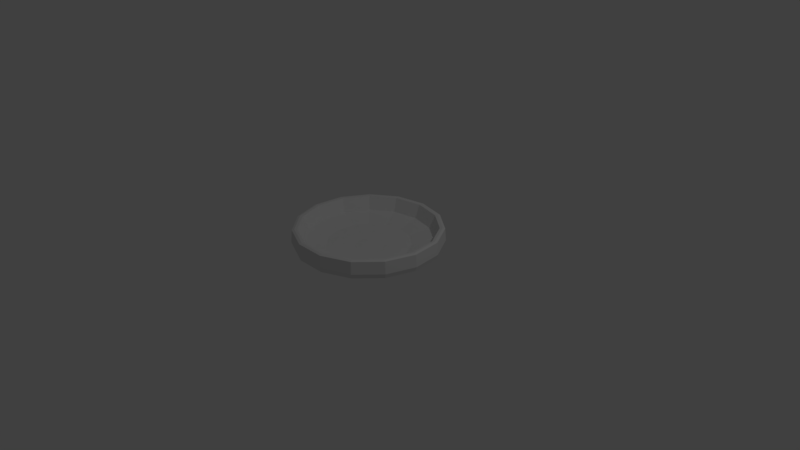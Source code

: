 # Source: bowl.blend  (saved by Blender 2.79.0; exported with 4.5.12 LTS)
import bpy
from mathutils import Matrix  # noqa: F401  (used for matrix-valued properties, if any)

bpy.ops.wm.read_factory_settings(use_empty=True)
scene = bpy.context.scene
scene.name = 'Scene'

# ---- collections
col_collection_1 = bpy.data.collections.new('Collection 1'); scene.collection.children.link(col_collection_1)

# ---- world
world_world = bpy.data.worlds.new('World'); scene.world = world_world
world_world.color = (0.05088, 0.05088, 0.05088)
world_world.use_sun_shadow = False
world_world.sun_shadow_jitter_overblur = 0.0
world_world.cycles.sampling_method = 'MANUAL'

# ---- cameras
cam_camera = bpy.data.cameras.new('Camera')
cam_camera.clip_end = 100.0
cam_camera.lens = 35.0
cam_camera.sensor_width = 32.0
cam_camera.sensor_height = 18.0
cam_camera.ortho_scale = 7.314
cam_camera.dof.focus_distance = 0.0
cam_camera.dof.aperture_fstop = 128.0

# ---- lights
light_lamp = bpy.data.lights.new('Lamp', 'POINT')
light_lamp.transmission_factor = 0.0
light_lamp.cutoff_distance = 30.0
light_lamp.energy = 100.0
light_lamp.shadow_buffer_clip_start = 1.001
light_lamp.shadow_soft_size = 0.1
light_lamp.shadow_maximum_resolution = 0.006
light_lamp.use_absolute_resolution = True

# ---- meshes
me_circle = bpy.data.meshes.new('Circle')
me_circle.from_pydata([(0.0, 1.0, 0.0), (-0.4067, 0.9135, 0.0), (-0.7431, 0.6691, 0.0), (-0.9511, 0.309, 0.0), (-0.9945, -0.1045, 0.0), (-0.866, -0.5, 0.0), (-0.5878, -0.809, 0.0), (-0.2079, -0.9781, 0.0), (0.2079, -0.9781, 0.0), (0.5878, -0.809, 0.0), (0.866, -0.5, 0.0), (0.9945, -0.1045, 0.0), (0.9511, 0.309, 0.0), (0.7431, 0.6691, 0.0), (0.4067, 0.9135, 0.0), (8.882e-16, 1.0, 0.1371), (-0.4067, 0.9135, 0.1371), (-0.7431, 0.6691, 0.1371), (-0.9511, 0.309, 0.1371), (-0.9945, -0.1045, 0.1371), (-0.866, -0.5, 0.1371), (-0.5878, -0.809, 0.1371), (-0.2079, -0.9781, 0.1371), (0.2079, -0.9781, 0.1371), (0.5878, -0.809, 0.1371), (0.866, -0.5, 0.1371), (0.9945, -0.1045, 0.1371), (0.9511, 0.309, 0.1371), (0.7431, 0.6691, 0.1371), (0.4067, 0.9135, 0.1371), (-3.448e-08, 2.021, 0.2057), (-0.8219, 1.846, 0.2057), (-1.502, 1.352, 0.2057), (-1.922, 0.6245, 0.2057), (-2.01, -0.2112, 0.2057), (-1.75, -1.01, 0.2057), (-1.188, -1.635, 0.2057), (-0.4201, -1.977, 0.2057), (0.4201, -1.977, 0.2057), (1.188, -1.635, 0.2057), (1.75, -1.01, 0.2057), (2.01, -0.2112, 0.2057), (1.922, 0.6245, 0.2057), (1.502, 1.352, 0.2057), (0.8219, 1.846, 0.2057), (-4.157e-08, 3.002, 0.3702), (-1.221, 2.742, 0.3702), (-2.231, 2.009, 0.3702), (-2.855, 0.9276, 0.3702), (-2.985, -0.3138, 0.3702), (-2.6, -1.501, 0.3702), (-1.764, -2.428, 0.3702), (-0.6241, -2.936, 0.3702), (0.6241, -2.936, 0.3702), (1.764, -2.428, 0.3702), (2.6, -1.501, 0.3702), (2.985, -0.3138, 0.3702), (2.855, 0.9276, 0.3702), (2.231, 2.009, 0.3702), (1.221, 2.742, 0.3702), (-2.904e-08, 3.701, 0.6856), (-1.505, 3.381, 0.6856), (-2.75, 2.476, 0.6856), (-3.52, 1.144, 0.6856), (-3.681, -0.3868, 0.6856), (-3.205, -1.85, 0.6856), (-2.175, -2.994, 0.6856), (-0.7695, -3.62, 0.6856), (0.7695, -3.62, 0.6856), (2.175, -2.994, 0.6856), (3.205, -1.85, 0.6856), (3.681, -0.3868, 0.6856), (3.52, 1.144, 0.6856), (2.75, 2.476, 0.6856), (1.505, 3.381, 0.6856), (-2.712e-08, 3.78, 0.9188), (-1.537, 3.453, 0.9188), (-2.809, 2.529, 0.9188), (-3.595, 1.168, 0.9188), (-3.759, -0.3951, 0.9188), (-3.273, -1.89, 0.9188), (-2.222, -3.058, 0.9188), (-0.7859, -3.697, 0.9188), (0.7859, -3.697, 0.9188), (2.222, -3.058, 0.9188), (3.273, -1.89, 0.9188), (3.759, -0.3951, 0.9188), (3.595, 1.168, 0.9188), (2.809, 2.529, 0.9188), (1.537, 3.453, 0.9188), (-3.013e-08, 3.731, 1.55), (-1.518, 3.409, 1.55), (-2.773, 2.497, 1.55), (-3.549, 1.153, 1.55), (-3.711, -0.39, 1.55), (-3.231, -1.866, 1.55), (-2.193, -3.019, 1.55), (-0.7758, -3.65, 1.55), (0.7758, -3.65, 1.55), (2.193, -3.019, 1.55), (3.231, -1.866, 1.55), (3.711, -0.39, 1.55), (3.549, 1.153, 1.55), (2.773, 2.497, 1.55), (1.518, 3.409, 1.55), (-3.416e-08, 3.607, 1.59), (-1.467, 3.295, 1.59), (-2.681, 2.414, 1.59), (-3.43, 1.115, 1.59), (-3.587, -0.377, 1.59), (-3.124, -1.804, 1.59), (-2.12, -2.918, 1.59), (-0.7499, -3.528, 1.59), (0.7499, -3.528, 1.59), (2.12, -2.918, 1.59), (3.124, -1.804, 1.59), (3.587, -0.377, 1.59), (3.43, 1.115, 1.59), (2.681, 2.414, 1.59), (1.467, 3.295, 1.59), (-3.816e-08, 3.464, 1.57), (-1.409, 3.164, 1.57), (-2.574, 2.318, 1.57), (-3.294, 1.07, 1.57), (-3.445, -0.3621, 1.57), (-3.0, -1.732, 1.57), (-2.036, -2.802, 1.57), (-0.7202, -3.388, 1.57), (0.7202, -3.388, 1.57), (2.036, -2.802, 1.57), (3.0, -1.732, 1.57), (3.445, -0.3621, 1.57), (3.294, 1.07, 1.57), (2.574, 2.318, 1.57), (1.409, 3.164, 1.57), (-4.492e-08, 3.175, 0.9071), (-1.292, 2.901, 0.9071), (-2.36, 2.125, 0.9071), (-3.02, 0.9812, 0.9071), (-3.158, -0.3319, 0.9071), (-2.75, -1.588, 0.9071), (-1.866, -2.569, 0.9071), (-0.6602, -3.106, 0.9071), (0.6602, -3.106, 0.9071), (1.866, -2.569, 0.9071), (2.75, -1.588, 0.9071), (3.158, -0.3319, 0.9071), (3.02, 0.9812, 0.9071), (2.36, 2.125, 0.9071), (1.292, 2.901, 0.9071), (-1.277e-07, 2.121, 0.611), (-0.8625, 1.937, 0.611), (-1.576, 1.419, 0.611), (-2.017, 0.6553, 0.611), (-2.109, -0.2217, 0.611), (-1.836, -1.06, 0.611), (-1.246, -1.716, 0.611), (-0.4409, -2.074, 0.611), (0.4409, -2.074, 0.611), (1.246, -1.716, 0.611), (1.836, -1.06, 0.611), (2.109, -0.2217, 0.611), (2.017, 0.6553, 0.611), (1.576, 1.419, 0.611), (0.8625, 1.937, 0.611), (-2.042e-07, 0.7062, 0.4955), (-0.2872, 0.6451, 0.4955), (-0.5248, 0.4725, 0.4955), (-0.6716, 0.2182, 0.4955), (-0.7023, -0.07382, 0.4955), (-0.6116, -0.3531, 0.4955), (-0.4151, -0.5713, 0.4955), (-0.1468, -0.6908, 0.4955), (0.1468, -0.6908, 0.4955), (0.4151, -0.5713, 0.4955), (0.6116, -0.3531, 0.4955), (0.7023, -0.07382, 0.4955), (0.6716, 0.2182, 0.4955), (0.5248, 0.4725, 0.4955), (0.2872, 0.6451, 0.4955)], [], [(3, 18, 17, 2), (11, 26, 25, 10), (4, 19, 18, 3), (12, 27, 26, 11), (5, 20, 19, 4), (13, 28, 27, 12), (6, 21, 20, 5), (14, 29, 28, 13), (7, 22, 21, 6), (0, 15, 29, 14), (8, 23, 22, 7), (1, 16, 15, 0), (9, 24, 23, 8), (2, 17, 16, 1), (10, 25, 24, 9), (18, 33, 32, 17), (26, 41, 40, 25), (19, 34, 33, 18), (27, 42, 41, 26), (20, 35, 34, 19), (28, 43, 42, 27), (21, 36, 35, 20), (29, 44, 43, 28), (22, 37, 36, 21), (15, 30, 44, 29), (23, 38, 37, 22), (16, 31, 30, 15), (24, 39, 38, 23), (17, 32, 31, 16), (25, 40, 39, 24), (40, 55, 54, 39), (33, 48, 47, 32), (41, 56, 55, 40), (34, 49, 48, 33), (42, 57, 56, 41), (35, 50, 49, 34), (43, 58, 57, 42), (36, 51, 50, 35), (44, 59, 58, 43), (37, 52, 51, 36), (30, 45, 59, 44), (38, 53, 52, 37), (31, 46, 45, 30), (39, 54, 53, 38), (32, 47, 46, 31), (47, 62, 61, 46), (55, 70, 69, 54), (48, 63, 62, 47), (56, 71, 70, 55), (49, 64, 63, 48), (57, 72, 71, 56), (50, 65, 64, 49), (58, 73, 72, 57), (51, 66, 65, 50), (59, 74, 73, 58), (52, 67, 66, 51), (45, 60, 74, 59), (53, 68, 67, 52), (46, 61, 60, 45), (54, 69, 68, 53), (69, 84, 83, 68), (62, 77, 76, 61), (70, 85, 84, 69), (63, 78, 77, 62), (71, 86, 85, 70), (64, 79, 78, 63), (72, 87, 86, 71), (65, 80, 79, 64), (73, 88, 87, 72), (66, 81, 80, 65), (74, 89, 88, 73), (67, 82, 81, 66), (60, 75, 89, 74), (68, 83, 82, 67), (61, 76, 75, 60), (84, 99, 98, 83), (77, 92, 91, 76), (85, 100, 99, 84), (78, 93, 92, 77), (86, 101, 100, 85), (79, 94, 93, 78), (87, 102, 101, 86), (80, 95, 94, 79), (88, 103, 102, 87), (81, 96, 95, 80), (89, 104, 103, 88), (82, 97, 96, 81), (75, 90, 104, 89), (83, 98, 97, 82), (76, 91, 90, 75), (91, 106, 105, 90), (99, 114, 113, 98), (92, 107, 106, 91), (100, 115, 114, 99), (93, 108, 107, 92), (101, 116, 115, 100), (94, 109, 108, 93), (102, 117, 116, 101), (95, 110, 109, 94), (103, 118, 117, 102), (96, 111, 110, 95), (104, 119, 118, 103), (97, 112, 111, 96), (90, 105, 119, 104), (98, 113, 112, 97), (113, 128, 127, 112), (106, 121, 120, 105), (114, 129, 128, 113), (107, 122, 121, 106), (115, 130, 129, 114), (108, 123, 122, 107), (116, 131, 130, 115), (109, 124, 123, 108), (117, 132, 131, 116), (110, 125, 124, 109), (118, 133, 132, 117), (111, 126, 125, 110), (119, 134, 133, 118), (112, 127, 126, 111), (105, 120, 134, 119), (120, 135, 149, 134), (128, 143, 142, 127), (121, 136, 135, 120), (129, 144, 143, 128), (122, 137, 136, 121), (130, 145, 144, 129), (123, 138, 137, 122), (131, 146, 145, 130), (124, 139, 138, 123), (132, 147, 146, 131), (125, 140, 139, 124), (133, 148, 147, 132), (126, 141, 140, 125), (134, 149, 148, 133), (127, 142, 141, 126), (142, 157, 156, 141), (135, 150, 164, 149), (143, 158, 157, 142), (136, 151, 150, 135), (144, 159, 158, 143), (137, 152, 151, 136), (145, 160, 159, 144), (138, 153, 152, 137), (146, 161, 160, 145), (139, 154, 153, 138), (147, 162, 161, 146), (140, 155, 154, 139), (148, 163, 162, 147), (141, 156, 155, 140), (149, 164, 163, 148), (164, 179, 178, 163), (157, 172, 171, 156), (150, 165, 179, 164), (158, 173, 172, 157), (151, 166, 165, 150), (159, 174, 173, 158), (152, 167, 166, 151), (160, 175, 174, 159), (153, 168, 167, 152), (161, 176, 175, 160), (154, 169, 168, 153), (162, 177, 176, 161), (155, 170, 169, 154), (163, 178, 177, 162), (156, 171, 170, 155), (166, 167, 168, 169, 170, 171, 172, 173, 174, 175, 176, 177, 178, 179, 165), (1, 0, 14, 13, 12, 11, 10, 9, 8, 7, 6, 5, 4, 3, 2)])
_uv = me_circle.uv_layers.new(name='UVMap')
_uv.uv.foreach_set('vector', [0.4912, 0.5883, 0.5005, 0.5883, 0.5006, 0.6155, 0.4912, 0.6155, 0.4817, 0.5784, 0.491, 0.5784, 0.491, 0.6082, 0.4817, 0.6082, 0.4912, 0.5585, 0.5005, 0.5585, 0.5005, 0.5883, 0.4912, 0.5883, 0.4817, 0.5513, 0.491, 0.5512, 0.491, 0.5784, 0.4817, 0.5784, 0.4912, 0.5313, 0.5006, 0.5313, 0.5005, 0.5585, 0.4912, 0.5585, 0.4818, 0.5313, 0.4912, 0.5313, 0.491, 0.5512, 0.4817, 0.5513, 0.4628, 0.6155, 0.4721, 0.6155, 0.4722, 0.6354, 0.4629, 0.6354, 0.4722, 0.6082, 0.4816, 0.6082, 0.4817, 0.6354, 0.4724, 0.6354, 0.4627, 0.5883, 0.4721, 0.5883, 0.4721, 0.6155, 0.4628, 0.6155, 0.4722, 0.5784, 0.4815, 0.5784, 0.4816, 0.6082, 0.4722, 0.6082, 0.4628, 0.5585, 0.4721, 0.5585, 0.4721, 0.5883, 0.4627, 0.5883, 0.4722, 0.5513, 0.4816, 0.5512, 0.4815, 0.5784, 0.4722, 0.5784, 0.4629, 0.5313, 0.4722, 0.5313, 0.4721, 0.5585, 0.4628, 0.5585, 0.4724, 0.5313, 0.4817, 0.5313, 0.4816, 0.5512, 0.4722, 0.5513, 0.4817, 0.6082, 0.491, 0.6082, 0.4912, 0.6354, 0.4818, 0.6354, 0.7328, 0.3316, 0.7113, 0.4011, 0.6618, 0.371, 0.7083, 0.3167, 0.7609, 0.1923, 0.7681, 0.1196, 0.8225, 0.1382, 0.7878, 0.2015, 0.7609, 0.3347, 0.7681, 0.4074, 0.7113, 0.4011, 0.7328, 0.3316, 0.7328, 0.1954, 0.7113, 0.1259, 0.7681, 0.1196, 0.7609, 0.1923, 0.7878, 0.3255, 0.8225, 0.3888, 0.7681, 0.4074, 0.7609, 0.3347, 0.7083, 0.2103, 0.6618, 0.156, 0.7113, 0.1259, 0.7328, 0.1954, 0.8088, 0.3056, 0.865, 0.3485, 0.8225, 0.3888, 0.7878, 0.3255, 0.6916, 0.2344, 0.6282, 0.2046, 0.6618, 0.156, 0.7083, 0.2103, 0.8203, 0.2784, 0.8882, 0.2936, 0.865, 0.3485, 0.8088, 0.3056, 0.6858, 0.2635, 0.6163, 0.2635, 0.6282, 0.2046, 0.6916, 0.2344, 0.8203, 0.2486, 0.8882, 0.2334, 0.8882, 0.2936, 0.8203, 0.2784, 0.6916, 0.2926, 0.6282, 0.3223, 0.6163, 0.2635, 0.6858, 0.2635, 0.8088, 0.2214, 0.865, 0.1785, 0.8882, 0.2334, 0.8203, 0.2486, 0.7083, 0.3167, 0.6618, 0.371, 0.6282, 0.3223, 0.6916, 0.2926, 0.7878, 0.2015, 0.8225, 0.1382, 0.865, 0.1785, 0.8088, 0.2214, 0.8225, 0.1382, 0.8559, 0.07739, 0.919, 0.1372, 0.865, 0.1785, 0.7113, 0.4011, 0.6907, 0.4679, 0.6172, 0.4232, 0.6618, 0.371, 0.7681, 0.1196, 0.7751, 0.04977, 0.8559, 0.07739, 0.8225, 0.1382, 0.7681, 0.4074, 0.7751, 0.4772, 0.6907, 0.4679, 0.7113, 0.4011, 0.7113, 0.1259, 0.6907, 0.05911, 0.7751, 0.04977, 0.7681, 0.1196, 0.8225, 0.3888, 0.8559, 0.4496, 0.7751, 0.4772, 0.7681, 0.4074, 0.6618, 0.156, 0.6172, 0.1038, 0.6907, 0.05911, 0.7113, 0.1259, 0.865, 0.3485, 0.919, 0.3898, 0.8559, 0.4496, 0.8225, 0.3888, 0.6282, 0.2046, 0.5673, 0.1761, 0.6172, 0.1038, 0.6618, 0.156, 0.8882, 0.2936, 0.9535, 0.3082, 0.919, 0.3898, 0.865, 0.3485, 0.6163, 0.2635, 0.5496, 0.2635, 0.5673, 0.1761, 0.6282, 0.2046, 0.8882, 0.2334, 0.9535, 0.2188, 0.9535, 0.3082, 0.8882, 0.2936, 0.6282, 0.3223, 0.5673, 0.3509, 0.5496, 0.2635, 0.6163, 0.2635, 0.865, 0.1785, 0.919, 0.1372, 0.9535, 0.2188, 0.8882, 0.2334, 0.6618, 0.371, 0.6172, 0.4232, 0.5673, 0.3509, 0.6282, 0.3223, 0.6172, 0.4232, 0.5853, 0.4604, 0.5238, 0.3713, 0.5673, 0.3509, 0.8559, 0.07739, 0.8796, 0.03404, 0.9574, 0.1078, 0.919, 0.1372, 0.6907, 0.4679, 0.676, 0.5155, 0.5853, 0.4604, 0.6172, 0.4232, 0.7751, 0.04977, 0.7801, 0.0, 0.8796, 0.03404, 0.8559, 0.07739, 0.7751, 0.4772, 0.7801, 0.527, 0.676, 0.5155, 0.6907, 0.4679, 0.6907, 0.05911, 0.676, 0.01152, 0.7801, 0.0, 0.7751, 0.04977, 0.8559, 0.4496, 0.8796, 0.4929, 0.7801, 0.527, 0.7751, 0.4772, 0.6172, 0.1038, 0.5853, 0.0666, 0.676, 0.01152, 0.6907, 0.05911, 0.919, 0.3898, 0.9574, 0.4192, 0.8796, 0.4929, 0.8559, 0.4496, 0.5673, 0.1761, 0.5238, 0.1557, 0.5853, 0.0666, 0.6172, 0.1038, 0.9535, 0.3082, 1.0, 0.3186, 0.9574, 0.4192, 0.919, 0.3898, 0.5496, 0.2635, 0.5021, 0.2635, 0.5238, 0.1557, 0.5673, 0.1761, 0.9535, 0.2188, 1.0, 0.2084, 1.0, 0.3186, 0.9535, 0.3082, 0.5673, 0.3509, 0.5238, 0.3713, 0.5021, 0.2635, 0.5496, 0.2635, 0.919, 0.1372, 0.9574, 0.1078, 1.0, 0.2084, 0.9535, 0.2188, 0.06008, 0.5346, 0.07591, 0.5313, 0.0755, 0.6341, 0.05967, 0.6353, 0.0007775, 0.5362, 0.01662, 0.5313, 0.0161, 0.6066, 0.000275, 0.6099, 0.3124, 0.7455, 0.3282, 0.7466, 0.3285, 0.8494, 0.3127, 0.8461, 0.2534, 0.7455, 0.2692, 0.7466, 0.2695, 0.8494, 0.2537, 0.8461, 0.3124, 0.6353, 0.3282, 0.6341, 0.3282, 0.7466, 0.3124, 0.7455, 0.2534, 0.6353, 0.2692, 0.6341, 0.2692, 0.7466, 0.2534, 0.7455, 0.3127, 0.5346, 0.3285, 0.5313, 0.3282, 0.6341, 0.3124, 0.6353, 0.2537, 0.5346, 0.2695, 0.5313, 0.2692, 0.6341, 0.2534, 0.6353, 0.000275, 0.9214, 0.0161, 0.9247, 0.01662, 1.0, 0.0007775, 0.9951, 0.05967, 0.8461, 0.0755, 0.8494, 0.07591, 0.9247, 0.06008, 0.9198, 0.0, 0.8207, 0.01582, 0.8219, 0.0161, 0.9247, 0.000275, 0.9214, 0.05953, 0.7454, 0.07535, 0.7466, 0.0755, 0.8494, 0.05967, 0.8461, 0.0, 0.7106, 0.01582, 0.7094, 0.01582, 0.8219, 0.0, 0.8207, 0.05967, 0.6353, 0.0755, 0.6341, 0.07535, 0.7466, 0.05953, 0.7454, 0.000275, 0.6099, 0.0161, 0.6066, 0.01582, 0.7094, 0.0, 0.7106, 0.07591, 0.5313, 0.1188, 0.5334, 0.1184, 0.6349, 0.0755, 0.6341, 0.01662, 0.5313, 0.05953, 0.5343, 0.05902, 0.6086, 0.0161, 0.6066, 0.3282, 0.7466, 0.3711, 0.7459, 0.3714, 0.8474, 0.3285, 0.8494, 0.2692, 0.7466, 0.3121, 0.7459, 0.3124, 0.8474, 0.2695, 0.8494, 0.3282, 0.6341, 0.3711, 0.6348, 0.3711, 0.7459, 0.3282, 0.7466, 0.2692, 0.6341, 0.3121, 0.6348, 0.3121, 0.7459, 0.2692, 0.7466, 0.3285, 0.5313, 0.3714, 0.5334, 0.3711, 0.6348, 0.3282, 0.6341, 0.2695, 0.5313, 0.3124, 0.5334, 0.3121, 0.6348, 0.2692, 0.6341, 0.0161, 0.9247, 0.05902, 0.9227, 0.05953, 0.997, 0.01662, 1.0, 0.0755, 0.8494, 0.1184, 0.8474, 0.1188, 0.9218, 0.07591, 0.9247, 0.01582, 0.8219, 0.05875, 0.8212, 0.05902, 0.9227, 0.0161, 0.9247, 0.07535, 0.7466, 0.1183, 0.746, 0.1184, 0.8474, 0.0755, 0.8494, 0.01582, 0.7094, 0.05875, 0.7101, 0.05875, 0.8212, 0.01582, 0.8219, 0.0755, 0.6341, 0.1184, 0.6349, 0.1183, 0.746, 0.07535, 0.7466, 0.0161, 0.6066, 0.05902, 0.6086, 0.05875, 0.7101, 0.01582, 0.7094, 0.02194, 0.3743, 0.02967, 0.3707, 0.08963, 0.4576, 0.08397, 0.4642, 0.5021, 0.2101, 0.4938, 0.212, 0.4523, 0.1139, 0.4591, 0.1086, 0.0, 0.2657, 0.008458, 0.2657, 0.02967, 0.3707, 0.02194, 0.3743, 0.5021, 0.3212, 0.4938, 0.3193, 0.4938, 0.212, 0.5021, 0.2101, 0.02194, 0.157, 0.02967, 0.1606, 0.008458, 0.2657, 0.0, 0.2657, 0.4591, 0.4227, 0.4523, 0.4174, 0.4938, 0.3193, 0.5021, 0.3212, 0.08397, 0.06715, 0.08963, 0.07376, 0.02967, 0.1606, 0.02194, 0.157, 0.3807, 0.497, 0.3765, 0.4893, 0.4523, 0.4174, 0.4591, 0.4227, 0.1754, 0.01161, 0.178, 0.02008, 0.08963, 0.07376, 0.08397, 0.06715, 0.2803, 0.5313, 0.2794, 0.5225, 0.3765, 0.4893, 0.3807, 0.497, 0.2803, 0.0, 0.2794, 0.008854, 0.178, 0.02008, 0.1754, 0.01161, 0.1754, 0.5197, 0.178, 0.5112, 0.2794, 0.5225, 0.2803, 0.5313, 0.3807, 0.03432, 0.3765, 0.04203, 0.2794, 0.008854, 0.2803, 0.0, 0.08397, 0.4642, 0.08963, 0.4576, 0.178, 0.5112, 0.1754, 0.5197, 0.4591, 0.1086, 0.4523, 0.1139, 0.3765, 0.04203, 0.3807, 0.03432, 0.4523, 0.1139, 0.4444, 0.1199, 0.3716, 0.05091, 0.3765, 0.04203, 0.02967, 0.3707, 0.03856, 0.3665, 0.09615, 0.4499, 0.08963, 0.4576, 0.4938, 0.212, 0.4843, 0.2141, 0.4444, 0.1199, 0.4523, 0.1139, 0.008458, 0.2657, 0.01819, 0.2657, 0.03856, 0.3665, 0.02967, 0.3707, 0.4938, 0.3193, 0.4843, 0.3172, 0.4843, 0.2141, 0.4938, 0.212, 0.02967, 0.1606, 0.03856, 0.1648, 0.01819, 0.2657, 0.008458, 0.2657, 0.4523, 0.4174, 0.4444, 0.4114, 0.4843, 0.3172, 0.4938, 0.3193, 0.08963, 0.07376, 0.09615, 0.08138, 0.03856, 0.1648, 0.02967, 0.1606, 0.3765, 0.4893, 0.3716, 0.4804, 0.4444, 0.4114, 0.4523, 0.4174, 0.178, 0.02008, 0.181, 0.02982, 0.09615, 0.08138, 0.08963, 0.07376, 0.2794, 0.5225, 0.2784, 0.5123, 0.3716, 0.4804, 0.3765, 0.4893, 0.2794, 0.008854, 0.2784, 0.01904, 0.181, 0.02982, 0.178, 0.02008, 0.178, 0.5112, 0.181, 0.5015, 0.2784, 0.5123, 0.2794, 0.5225, 0.3765, 0.04203, 0.3716, 0.05091, 0.2784, 0.01904, 0.2794, 0.008854, 0.08963, 0.4576, 0.09615, 0.4499, 0.181, 0.5015, 0.178, 0.5112, 0.4171, 0.7156, 0.4623, 0.7156, 0.4624, 0.8081, 0.4172, 0.8165, 0.3716, 0.6147, 0.4167, 0.6231, 0.4166, 0.7156, 0.3714, 0.7156, 0.4172, 0.6147, 0.4624, 0.6231, 0.4623, 0.7156, 0.4171, 0.7156, 0.3719, 0.5313, 0.4171, 0.5467, 0.4167, 0.6231, 0.3716, 0.6147, 0.4176, 0.5313, 0.4627, 0.5467, 0.4624, 0.6231, 0.4172, 0.6147, 0.9294, 0.8121, 0.9746, 0.8037, 0.9749, 0.8802, 0.9298, 0.8955, 0.1188, 0.858, 0.164, 0.8579, 0.1643, 0.9504, 0.1191, 0.9589, 0.9293, 0.7113, 0.9745, 0.7113, 0.9746, 0.8037, 0.9294, 0.8121, 0.1188, 0.7571, 0.164, 0.7655, 0.164, 0.8579, 0.1188, 0.858, 0.9294, 0.6104, 0.9746, 0.6188, 0.9745, 0.7113, 0.9293, 0.7113, 0.1191, 0.6737, 0.1643, 0.689, 0.164, 0.7655, 0.1188, 0.7571, 0.9298, 0.527, 0.9749, 0.5423, 0.9746, 0.6188, 0.9294, 0.6104, 0.3716, 0.8165, 0.4167, 0.8081, 0.4171, 0.8845, 0.3719, 0.8999, 0.4172, 0.8165, 0.4624, 0.8081, 0.4627, 0.8845, 0.4176, 0.8999, 0.3714, 0.7156, 0.4166, 0.7156, 0.4167, 0.8081, 0.3716, 0.8165, 0.5207, 0.6606, 0.5863, 0.6913, 0.5738, 0.7531, 0.5021, 0.7531, 0.8928, 0.8867, 0.8347, 0.8423, 0.8591, 0.7846, 0.9293, 0.8003, 0.5735, 0.5841, 0.6215, 0.6402, 0.5863, 0.6913, 0.5207, 0.6606, 0.826, 0.9499, 0.7901, 0.8845, 0.8347, 0.8423, 0.8928, 0.8867, 0.6513, 0.5369, 0.6735, 0.6087, 0.6215, 0.6402, 0.5735, 0.5841, 0.7406, 0.9791, 0.7331, 0.904, 0.7901, 0.8845, 0.826, 0.9499, 0.7406, 0.527, 0.7331, 0.6021, 0.6735, 0.6087, 0.6513, 0.5369, 0.6513, 0.9692, 0.6735, 0.8974, 0.7331, 0.904, 0.7406, 0.9791, 0.826, 0.5562, 0.7901, 0.6216, 0.7331, 0.6021, 0.7406, 0.527, 0.5735, 0.922, 0.6215, 0.8659, 0.6735, 0.8974, 0.6513, 0.9692, 0.8928, 0.6194, 0.8347, 0.6638, 0.7901, 0.6216, 0.826, 0.5562, 0.5207, 0.8455, 0.5863, 0.8148, 0.6215, 0.8659, 0.5735, 0.922, 0.9293, 0.7058, 0.8591, 0.7215, 0.8347, 0.6638, 0.8928, 0.6194, 0.5021, 0.7531, 0.5738, 0.7531, 0.5863, 0.8148, 0.5207, 0.8455, 0.9293, 0.8003, 0.8591, 0.7846, 0.8591, 0.7215, 0.9293, 0.7058, 0.8591, 0.7846, 0.765, 0.7636, 0.765, 0.7425, 0.8591, 0.7215, 0.5863, 0.6913, 0.6741, 0.7325, 0.67, 0.7531, 0.5738, 0.7531, 0.8347, 0.8423, 0.7569, 0.7828, 0.765, 0.7636, 0.8591, 0.7846, 0.6215, 0.6402, 0.6859, 0.7155, 0.6741, 0.7325, 0.5863, 0.6913, 0.7901, 0.8845, 0.742, 0.7968, 0.7569, 0.7828, 0.8347, 0.8423, 0.6735, 0.6087, 0.7032, 0.705, 0.6859, 0.7155, 0.6215, 0.6402, 0.7331, 0.904, 0.7231, 0.8033, 0.742, 0.7968, 0.7901, 0.8845, 0.7331, 0.6021, 0.7231, 0.7028, 0.7032, 0.705, 0.6735, 0.6087, 0.6735, 0.8974, 0.7032, 0.8011, 0.7231, 0.8033, 0.7331, 0.904, 0.7901, 0.6216, 0.742, 0.7093, 0.7231, 0.7028, 0.7331, 0.6021, 0.6215, 0.8659, 0.6859, 0.7906, 0.7032, 0.8011, 0.6735, 0.8974, 0.8347, 0.6638, 0.7569, 0.7233, 0.742, 0.7093, 0.7901, 0.6216, 0.5863, 0.8148, 0.6741, 0.7736, 0.6859, 0.7906, 0.6215, 0.8659, 0.8591, 0.7215, 0.765, 0.7425, 0.7569, 0.7233, 0.8347, 0.6638, 0.5738, 0.7531, 0.67, 0.7531, 0.6741, 0.7736, 0.5863, 0.8148, 0.742, 0.7968, 0.7231, 0.8033, 0.7032, 0.8011, 0.6859, 0.7906, 0.6741, 0.7736, 0.67, 0.7531, 0.6741, 0.7325, 0.6859, 0.7155, 0.7032, 0.705, 0.7231, 0.7028, 0.742, 0.7093, 0.7569, 0.7233, 0.765, 0.7425, 0.765, 0.7636, 0.7569, 0.7828, 0.1188, 0.6025, 0.1247, 0.5734, 0.1413, 0.5493, 0.1658, 0.5344, 0.194, 0.5313, 0.2209, 0.5405, 0.2419, 0.5604, 0.2534, 0.5876, 0.2534, 0.6174, 0.2419, 0.6446, 0.2209, 0.6645, 0.194, 0.6737, 0.1658, 0.6706, 0.1413, 0.6557, 0.1247, 0.6316])
me_circle.use_remesh_preserve_volume = False
me_circle.use_remesh_preserve_attributes = False
me_circle.use_mirror_vertex_groups = False
me_circle.update()

# ---- objects
ob_circle = bpy.data.objects.new('Circle', me_circle)
ob_lamp = bpy.data.objects.new('Lamp', light_lamp)
ob_camera = bpy.data.objects.new('Camera', cam_camera)

# ---- transforms, parenting, visibility, modifiers, constraints
ob_circle.location = (0.0, 0.0, 0.0)
ob_circle.scale = (0.2596, 0.2596, 0.2596)
ob_circle.lineart.crease_threshold = 0.0
ob_lamp.location = (4.076, 1.005, 5.904)
ob_lamp.rotation_euler = (0.6503, 0.05522, 1.866)
ob_lamp.lock_rotations_4d = False
ob_lamp.empty_display_type = 'ARROWS'
ob_lamp.color = (0.0, 0.0, 0.0, 0.0)
ob_lamp.lineart.crease_threshold = 0.0
ob_camera.location = (7.481, -6.508, 5.344)
ob_camera.rotation_euler = (1.109, 0.0, 0.8149)
ob_camera.lock_rotations_4d = False
ob_camera.empty_display_type = 'ARROWS'
ob_camera.color = (0.0, 0.0, 0.0, 0.0)
ob_camera.display_type = 'WIRE'
ob_camera.lineart.crease_threshold = 0.0

# ---- collection membership
col_collection_1.objects.link(ob_circle)
col_collection_1.objects.link(ob_lamp)
col_collection_1.objects.link(ob_camera)

# ---- scene / render settings (as saved in the file)
scene.camera = ob_camera
scene.frame_start = 1; scene.frame_end = 250; scene.frame_set(1)
scene.render.engine = 'BLENDER_EEVEE_NEXT'
scene.render.resolution_percentage = 50
scene.render.dither_intensity = 0.0
scene.cycles.use_denoising = False
scene.cycles.samples = 128
scene.cycles.sampling_pattern = 'TABULATED_SOBOL'
scene.cycles.light_sampling_threshold = 0.0
scene.cycles.use_adaptive_sampling = False
scene.cycles.use_light_tree = False
scene.cycles.blur_glossy = 0.0
scene.cycles.sample_clamp_indirect = 0.0
scene.view_settings.view_transform = 'Standard'
bpy.context.view_layer.update()
